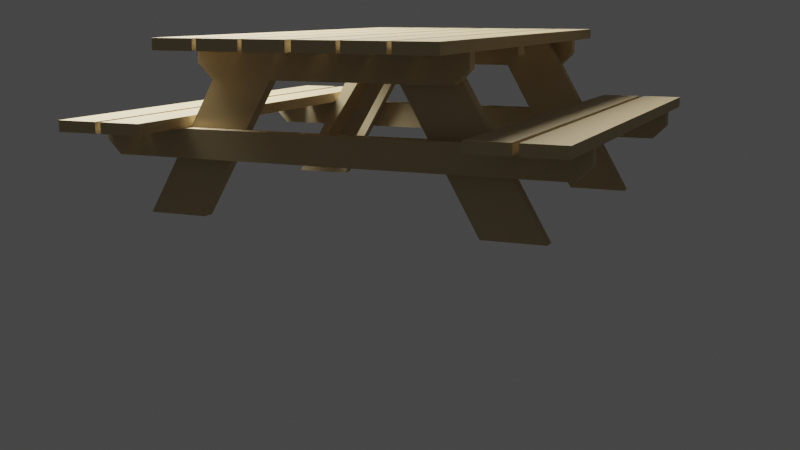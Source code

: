 # Source: large-bench-2.blend  (saved by Blender 2.83.19; exported with 4.5.12 LTS)
import bpy
from mathutils import Matrix  # noqa: F401  (used for matrix-valued properties, if any)

bpy.ops.wm.read_factory_settings(use_empty=True)
scene = bpy.context.scene
scene.name = 'Scene'

# ---- collections
col_collection = bpy.data.collections.new('Collection'); scene.collection.children.link(col_collection)
col_bench = bpy.data.collections.new('bench'); scene.collection.children.link(col_bench)

# ---- materials (node trees are filled in below, after node groups)
mat_material_001 = bpy.data.materials.new('Material.001')

# ---- material node trees
mat_material_001.use_nodes = True; mat_material_001.node_tree.nodes.clear()
_N = mat_material_001.node_tree.nodes; _L = mat_material_001.node_tree.links
n0 = _N.new('ShaderNodeBsdfPrincipled'); n0.name = 'Principled BSDF'; n0.location = (10, 300)
n0.distribution = 'GGX'
n0.subsurface_method = 'BURLEY'
n0.inputs[0].default_value = (0.5173, 0.404, 0.2267, 1.0)
n0.inputs[2].default_value = 0.6844
n0.inputs[3].default_value = 1.45
n0.inputs[27].default_value = (0.0, 0.0, 0.0, 1.0)
n0.inputs[28].default_value = 1.0
n1 = _N.new('ShaderNodeOutputMaterial'); n1.name = 'Material Output'; n1.location = (300, 300)
_L.new(n0.outputs[0], n1.inputs[0])
n1.is_active_output = True

# ---- world
world_world = bpy.data.worlds.new('World'); scene.world = world_world
world_world.use_nodes = True; world_world.node_tree.nodes.clear()
_N = world_world.node_tree.nodes; _L = world_world.node_tree.links
n0 = _N.new('ShaderNodeOutputWorld'); n0.name = 'World Output'; n0.location = (300, 300)
n1 = _N.new('ShaderNodeBackground'); n1.name = 'Background'; n1.location = (10, 300)
n1.inputs[0].default_value = (0.05088, 0.05088, 0.05088, 1.0)
_L.new(n1.outputs[0], n0.inputs[0])
n0.is_active_output = True
world_world.color = (0.05088, 0.05088, 0.05088)
world_world.use_sun_shadow = False
world_world.sun_shadow_jitter_overblur = 0.0

# ---- cameras
cam_camera = bpy.data.cameras.new('Camera')
cam_camera.clip_end = 100.0
cam_camera.ortho_scale = 7.314

# ---- lights
light_light = bpy.data.lights.new('Light', 'POINT')
light_light.transmission_factor = 0.0
light_light.energy = 842.7
light_light.shadow_soft_size = 0.99
light_light.shadow_maximum_resolution = 0.006
light_light.use_absolute_resolution = True

# ---- meshes
me_bench = bpy.data.meshes.new('bench')
me_bench.from_pydata([(-0.8402, 0.7719, 12.42), (-0.8402, 3.489, 12.42), (-0.8402, 12.47, 4.339), (-0.8402, 12.47, 6.541), (0.9798, 0.7719, 12.42), (0.9798, 3.489, 12.42), (0.9798, 12.47, 4.339), (0.9798, 12.47, 6.541), (-0.8402, 3.489, 12.42), (0.9798, 3.489, 12.42), (-0.8402, -0.7719, 12.42), (-0.8402, -3.489, 12.42), (-0.8402, -12.47, 4.339), (-0.8402, -12.47, 6.541), (0.9798, -0.7719, 12.42), (0.9798, -3.489, 12.42), (0.9798, -12.47, 4.339), (0.9798, -12.47, 6.541), (-0.8402, -3.489, 12.42), (0.9798, -3.489, 12.42), (-6.295, -18.86, 13.26), (-6.295, -18.86, 12.42), (-6.295, 18.86, 13.26), (-6.295, 18.86, 12.42), (-0.3554, -18.86, 13.26), (-0.3554, -18.86, 12.42), (-0.3554, 18.86, 13.26), (-0.3554, 18.86, 12.42), (-12.83, -18.86, 13.26), (-12.83, -18.86, 12.42), (-12.83, 18.86, 13.26), (-12.83, 18.86, 12.42), (-6.888, -18.86, 13.26), (-6.888, -18.86, 12.42), (-6.888, 18.86, 13.26), (-6.888, 18.86, 12.42), (-19.36, -18.86, 13.26), (-19.36, -18.86, 12.42), (-19.36, 18.86, 13.26), (-19.36, 18.86, 12.42), (-13.42, -18.86, 13.26), (-13.42, -18.86, 12.42), (-13.42, 18.86, 13.26), (-13.42, 18.86, 12.42), (6.429, -18.86, 13.26), (6.429, -18.86, 12.42), (6.429, 18.86, 13.26), (6.429, 18.86, 12.42), (0.49, -18.86, 13.26), (0.49, -18.86, 12.42), (0.49, 18.86, 13.26), (0.49, 18.86, 12.42), (12.96, -18.86, 13.26), (12.96, -18.86, 12.42), (12.96, 18.86, 13.26), (12.96, 18.86, 12.42), (7.023, -18.86, 13.26), (7.023, -18.86, 12.42), (7.023, 18.86, 13.26), (7.023, 18.86, 12.42), (19.5, -18.86, 13.26), (19.5, -18.86, 12.42), (19.5, 18.86, 13.26), (19.5, 18.86, 12.42), (13.56, -18.86, 13.26), (13.56, -18.86, 12.42), (13.56, 18.86, 13.26), (13.56, 18.86, 12.42), (20.38, -12.47, -0.1201), (7.064, -12.47, 12.42), (20.38, -11.47, -0.1201), (7.064, -11.47, 12.42), (29.18, -12.47, -0.1201), (15.85, -12.47, 12.42), (29.18, -11.47, -0.1201), (15.85, -11.47, 12.42), (-20.25, -12.47, -0.1201), (-6.929, -12.47, 12.42), (-20.25, -11.47, -0.1201), (-6.929, -11.47, 12.42), (-29.04, -12.47, -0.1201), (-15.72, -12.47, 12.42), (-29.04, -11.47, -0.1201), (-15.72, -11.47, 12.42), (20.38, 12.47, -0.1201), (7.064, 12.47, 12.42), (20.38, 11.47, -0.1201), (7.064, 11.47, 12.42), (29.18, 12.47, -0.1201), (15.85, 12.47, 12.42), (29.18, 11.47, -0.1201), (15.85, 11.47, 12.42), (-20.25, 12.47, -0.1201), (-6.929, 12.47, 12.42), (-20.25, 11.47, -0.1201), (-6.929, 11.47, 12.42), (-29.04, 12.47, -0.1201), (-15.72, 12.47, 12.42), (-29.04, 11.47, -0.1201), (-15.72, 11.47, 12.42), (22.18, -18.86, 7.38), (22.18, -18.86, 6.541), (22.18, 18.86, 7.38), (22.18, 18.86, 6.541), (28.12, -18.86, 7.38), (28.12, -18.86, 6.541), (28.12, 18.86, 7.38), (28.12, 18.86, 6.541), (34.91, -18.86, 7.38), (34.91, -18.86, 6.541), (34.91, 18.86, 7.38), (34.91, 18.86, 6.541), (28.97, -18.86, 7.38), (28.97, -18.86, 6.541), (28.97, 18.86, 7.38), (28.97, 18.86, 6.541), (-22.05, -18.86, 7.38), (-22.05, -18.86, 6.541), (-22.05, 18.86, 7.38), (-22.05, 18.86, 6.541), (-27.99, -18.86, 7.38), (-27.99, -18.86, 6.541), (-27.99, 18.86, 7.38), (-27.99, 18.86, 6.541), (-34.77, -18.86, 7.38), (-34.77, -18.86, 6.541), (-34.77, 18.86, 7.38), (-34.77, 18.86, 6.541), (-28.83, -18.86, 7.38), (-28.83, -18.86, 6.541), (-28.83, 18.86, 7.38), (-28.83, 18.86, 6.541), (19.45, -12.47, 12.43), (17.38, -12.47, 10.22), (19.45, -13.4, 12.43), (17.38, -13.4, 10.22), (19.45, -12.47, 11.33), (19.45, -13.4, 11.33), (-19.31, -12.47, 12.43), (-17.25, -12.47, 10.22), (-19.31, -13.4, 12.43), (-17.25, -13.4, 10.22), (-19.31, -12.47, 11.33), (-19.31, -13.4, 11.33), (19.45, 12.47, 12.43), (17.38, 12.47, 10.22), (19.45, 13.4, 12.43), (17.38, 13.4, 10.22), (19.45, 12.47, 11.33), (19.45, 13.4, 11.33), (-19.31, 12.47, 12.43), (-17.25, 12.47, 10.22), (-19.31, 13.4, 12.43), (-17.25, 13.4, 10.22), (-19.31, 12.47, 11.33), (-19.31, 13.4, 11.33), (34.91, -12.47, 6.541), (32.84, -12.47, 4.339), (34.91, -13.4, 6.541), (32.84, -13.4, 4.339), (34.91, -12.47, 5.44), (34.91, -13.4, 5.44), (-34.77, -12.47, 6.541), (-32.71, -12.47, 4.339), (-34.77, -13.4, 6.541), (-32.71, -13.4, 4.339), (-34.77, -12.47, 5.44), (-34.77, -13.4, 5.44), (34.91, 12.47, 6.541), (32.84, 12.47, 4.339), (34.91, 13.4, 6.541), (32.84, 13.4, 4.339), (34.91, 12.47, 5.44), (34.91, 13.4, 5.44), (-34.77, 12.47, 6.541), (-32.71, 12.47, 4.339), (-34.77, 13.4, 6.541), (-32.71, 13.4, 4.339), (-34.77, 12.47, 5.44), (-34.77, 13.4, 5.44), (-18.07, -0.7719, 11.71), (-18.07, -0.7719, 12.42), (-18.07, 0.7719, 11.71), (-18.07, 0.7719, 12.42), (18.21, -0.7719, 11.71), (18.21, -0.7719, 12.42), (18.21, 0.7719, 11.71), (18.21, 0.7719, 12.42)], [(9, 8), (19, 18)], [(0, 1, 3, 2), (2, 3, 7, 6), (6, 7, 5, 4), (4, 5, 1, 0), (2, 6, 4, 0), (7, 3, 1, 5), (10, 12, 13, 11), (12, 16, 17, 13), (16, 14, 15, 17), (14, 10, 11, 15), (12, 10, 14, 16), (17, 15, 11, 13), (20, 22, 23, 21), (22, 26, 27, 23), (26, 24, 25, 27), (24, 20, 21, 25), (22, 20, 24, 26), (27, 25, 21, 23), (28, 30, 31, 29), (30, 34, 35, 31), (34, 32, 33, 35), (32, 28, 29, 33), (30, 28, 32, 34), (35, 33, 29, 31), (36, 38, 39, 37), (38, 42, 43, 39), (42, 40, 41, 43), (40, 36, 37, 41), (38, 36, 40, 42), (43, 41, 37, 39), (44, 45, 47, 46), (46, 47, 51, 50), (50, 51, 49, 48), (48, 49, 45, 44), (46, 50, 48, 44), (51, 47, 45, 49), (52, 53, 55, 54), (54, 55, 59, 58), (58, 59, 57, 56), (56, 57, 53, 52), (54, 58, 56, 52), (59, 55, 53, 57), (60, 61, 63, 62), (62, 63, 67, 66), (66, 67, 65, 64), (64, 65, 61, 60), (62, 66, 64, 60), (67, 63, 61, 65), (68, 69, 71, 70), (70, 71, 75, 74), (74, 75, 73, 72), (72, 73, 69, 68), (70, 74, 72, 68), (75, 71, 69, 73), (76, 78, 79, 77), (78, 82, 83, 79), (82, 80, 81, 83), (80, 76, 77, 81), (78, 76, 80, 82), (83, 81, 77, 79), (84, 86, 87, 85), (86, 90, 91, 87), (90, 88, 89, 91), (88, 84, 85, 89), (86, 84, 88, 90), (91, 89, 85, 87), (92, 93, 95, 94), (94, 95, 99, 98), (98, 99, 97, 96), (96, 97, 93, 92), (94, 98, 96, 92), (99, 95, 93, 97), (100, 102, 103, 101), (102, 106, 107, 103), (106, 104, 105, 107), (104, 100, 101, 105), (102, 100, 104, 106), (107, 105, 101, 103), (108, 109, 111, 110), (110, 111, 115, 114), (114, 115, 113, 112), (112, 113, 109, 108), (110, 114, 112, 108), (115, 111, 109, 113), (116, 117, 119, 118), (118, 119, 123, 122), (122, 123, 121, 120), (120, 121, 117, 116), (118, 122, 120, 116), (123, 119, 117, 121), (124, 126, 127, 125), (126, 130, 131, 127), (130, 128, 129, 131), (128, 124, 125, 129), (126, 124, 128, 130), (131, 129, 125, 127), (136, 137, 135, 133), (133, 135, 141, 139), (132, 136, 133, 139, 142, 138), (132, 134, 137, 136), (142, 139, 141, 143), (140, 134, 132, 138), (134, 140, 143, 141, 135, 137), (138, 142, 143, 140), (148, 145, 147, 149), (147, 145, 151, 153), (145, 148, 144, 150, 154, 151), (144, 148, 149, 146), (154, 155, 153, 151), (152, 150, 144, 146), (146, 149, 147, 153, 155, 152), (150, 152, 155, 154), (160, 161, 159, 157), (156, 158, 161, 160), (166, 163, 165, 167), (156, 160, 157, 163, 166, 162), (158, 164, 167, 165, 159, 161), (162, 166, 167, 164), (157, 159, 165, 163), (156, 162, 164, 158), (172, 169, 171, 173), (168, 172, 173, 170), (178, 179, 177, 175), (168, 174, 178, 175, 169, 172), (170, 173, 171, 177, 179, 176), (174, 176, 179, 178), (169, 175, 177, 171), (168, 170, 176, 174), (180, 181, 183, 182), (182, 183, 187, 186), (186, 187, 185, 184), (184, 185, 181, 180), (182, 186, 184, 180), (187, 183, 181, 185)])
_uv = me_bench.uv_layers.new(name='UVMap')
_uv.uv.foreach_set('vector', [0.375, 0.0, 0.625, 0.0, 0.625, 0.25, 0.375, 0.25, 0.375, 0.25, 0.625, 0.25, 0.625, 0.5, 0.375, 0.5, 0.375, 0.5, 0.625, 0.5, 0.625, 0.75, 0.375, 0.75, 0.375, 0.75, 0.625, 0.75, 0.625, 1.0, 0.375, 1.0, 0.125, 0.5, 0.375, 0.5, 0.375, 0.75, 0.125, 0.75, 0.625, 0.5, 0.875, 0.5, 0.875, 0.75, 0.625, 0.75, 0.375, 0.0, 0.375, 0.25, 0.625, 0.25, 0.625, 0.0, 0.375, 0.25, 0.375, 0.5, 0.625, 0.5, 0.625, 0.25, 0.375, 0.5, 0.375, 0.75, 0.625, 0.75, 0.625, 0.5, 0.375, 0.75, 0.375, 1.0, 0.625, 1.0, 0.625, 0.75, 0.125, 0.5, 0.125, 0.75, 0.375, 0.75, 0.375, 0.5, 0.625, 0.5, 0.625, 0.75, 0.875, 0.75, 0.875, 0.5, 0.375, 0.0, 0.375, 0.25, 0.625, 0.25, 0.625, 0.0, 0.375, 0.25, 0.375, 0.5, 0.625, 0.5, 0.625, 0.25, 0.375, 0.5, 0.375, 0.75, 0.625, 0.75, 0.625, 0.5, 0.375, 0.75, 0.375, 1.0, 0.625, 1.0, 0.625, 0.75, 0.125, 0.5, 0.125, 0.75, 0.375, 0.75, 0.375, 0.5, 0.625, 0.5, 0.625, 0.75, 0.875, 0.75, 0.875, 0.5, 0.375, 0.0, 0.375, 0.25, 0.625, 0.25, 0.625, 0.0, 0.375, 0.25, 0.375, 0.5, 0.625, 0.5, 0.625, 0.25, 0.375, 0.5, 0.375, 0.75, 0.625, 0.75, 0.625, 0.5, 0.375, 0.75, 0.375, 1.0, 0.625, 1.0, 0.625, 0.75, 0.125, 0.5, 0.125, 0.75, 0.375, 0.75, 0.375, 0.5, 0.625, 0.5, 0.625, 0.75, 0.875, 0.75, 0.875, 0.5, 0.375, 0.0, 0.375, 0.25, 0.625, 0.25, 0.625, 0.0, 0.375, 0.25, 0.375, 0.5, 0.625, 0.5, 0.625, 0.25, 0.375, 0.5, 0.375, 0.75, 0.625, 0.75, 0.625, 0.5, 0.375, 0.75, 0.375, 1.0, 0.625, 1.0, 0.625, 0.75, 0.125, 0.5, 0.125, 0.75, 0.375, 0.75, 0.375, 0.5, 0.625, 0.5, 0.625, 0.75, 0.875, 0.75, 0.875, 0.5, 0.375, 0.0, 0.625, 0.0, 0.625, 0.25, 0.375, 0.25, 0.375, 0.25, 0.625, 0.25, 0.625, 0.5, 0.375, 0.5, 0.375, 0.5, 0.625, 0.5, 0.625, 0.75, 0.375, 0.75, 0.375, 0.75, 0.625, 0.75, 0.625, 1.0, 0.375, 1.0, 0.125, 0.5, 0.375, 0.5, 0.375, 0.75, 0.125, 0.75, 0.625, 0.5, 0.875, 0.5, 0.875, 0.75, 0.625, 0.75, 0.375, 0.0, 0.625, 0.0, 0.625, 0.25, 0.375, 0.25, 0.375, 0.25, 0.625, 0.25, 0.625, 0.5, 0.375, 0.5, 0.375, 0.5, 0.625, 0.5, 0.625, 0.75, 0.375, 0.75, 0.375, 0.75, 0.625, 0.75, 0.625, 1.0, 0.375, 1.0, 0.125, 0.5, 0.375, 0.5, 0.375, 0.75, 0.125, 0.75, 0.625, 0.5, 0.875, 0.5, 0.875, 0.75, 0.625, 0.75, 0.375, 0.0, 0.625, 0.0, 0.625, 0.25, 0.375, 0.25, 0.375, 0.25, 0.625, 0.25, 0.625, 0.5, 0.375, 0.5, 0.375, 0.5, 0.625, 0.5, 0.625, 0.75, 0.375, 0.75, 0.375, 0.75, 0.625, 0.75, 0.625, 1.0, 0.375, 1.0, 0.125, 0.5, 0.375, 0.5, 0.375, 0.75, 0.125, 0.75, 0.625, 0.5, 0.875, 0.5, 0.875, 0.75, 0.625, 0.75, 0.375, 0.0, 0.625, 0.0, 0.625, 0.25, 0.375, 0.25, 0.375, 0.25, 0.625, 0.25, 0.625, 0.5, 0.375, 0.5, 0.375, 0.5, 0.625, 0.5, 0.625, 0.75, 0.375, 0.75, 0.375, 0.75, 0.625, 0.75, 0.625, 1.0, 0.375, 1.0, 0.125, 0.5, 0.375, 0.5, 0.375, 0.75, 0.125, 0.75, 0.625, 0.5, 0.875, 0.5, 0.875, 0.75, 0.625, 0.75, 0.375, 0.0, 0.375, 0.25, 0.625, 0.25, 0.625, 0.0, 0.375, 0.25, 0.375, 0.5, 0.625, 0.5, 0.625, 0.25, 0.375, 0.5, 0.375, 0.75, 0.625, 0.75, 0.625, 0.5, 0.375, 0.75, 0.375, 1.0, 0.625, 1.0, 0.625, 0.75, 0.125, 0.5, 0.125, 0.75, 0.375, 0.75, 0.375, 0.5, 0.625, 0.5, 0.625, 0.75, 0.875, 0.75, 0.875, 0.5, 0.375, 0.0, 0.375, 0.25, 0.625, 0.25, 0.625, 0.0, 0.375, 0.25, 0.375, 0.5, 0.625, 0.5, 0.625, 0.25, 0.375, 0.5, 0.375, 0.75, 0.625, 0.75, 0.625, 0.5, 0.375, 0.75, 0.375, 1.0, 0.625, 1.0, 0.625, 0.75, 0.125, 0.5, 0.125, 0.75, 0.375, 0.75, 0.375, 0.5, 0.625, 0.5, 0.625, 0.75, 0.875, 0.75, 0.875, 0.5, 0.375, 0.0, 0.625, 0.0, 0.625, 0.25, 0.375, 0.25, 0.375, 0.25, 0.625, 0.25, 0.625, 0.5, 0.375, 0.5, 0.375, 0.5, 0.625, 0.5, 0.625, 0.75, 0.375, 0.75, 0.375, 0.75, 0.625, 0.75, 0.625, 1.0, 0.375, 1.0, 0.125, 0.5, 0.375, 0.5, 0.375, 0.75, 0.125, 0.75, 0.625, 0.5, 0.875, 0.5, 0.875, 0.75, 0.625, 0.75, 0.375, 0.0, 0.375, 0.25, 0.625, 0.25, 0.625, 0.0, 0.375, 0.25, 0.375, 0.5, 0.625, 0.5, 0.625, 0.25, 0.375, 0.5, 0.375, 0.75, 0.625, 0.75, 0.625, 0.5, 0.375, 0.75, 0.375, 1.0, 0.625, 1.0, 0.625, 0.75, 0.125, 0.5, 0.125, 0.75, 0.375, 0.75, 0.375, 0.5, 0.625, 0.5, 0.625, 0.75, 0.875, 0.75, 0.875, 0.5, 0.375, 0.0, 0.625, 0.0, 0.625, 0.25, 0.375, 0.25, 0.375, 0.25, 0.625, 0.25, 0.625, 0.5, 0.375, 0.5, 0.375, 0.5, 0.625, 0.5, 0.625, 0.75, 0.375, 0.75, 0.375, 0.75, 0.625, 0.75, 0.625, 1.0, 0.375, 1.0, 0.125, 0.5, 0.375, 0.5, 0.375, 0.75, 0.125, 0.75, 0.625, 0.5, 0.875, 0.5, 0.875, 0.75, 0.625, 0.75, 0.375, 0.0, 0.625, 0.0, 0.625, 0.25, 0.375, 0.25, 0.375, 0.25, 0.625, 0.25, 0.625, 0.5, 0.375, 0.5, 0.375, 0.5, 0.625, 0.5, 0.625, 0.75, 0.375, 0.75, 0.375, 0.75, 0.625, 0.75, 0.625, 1.0, 0.375, 1.0, 0.125, 0.5, 0.375, 0.5, 0.375, 0.75, 0.125, 0.75, 0.625, 0.5, 0.875, 0.5, 0.875, 0.75, 0.625, 0.75, 0.375, 0.0, 0.375, 0.25, 0.625, 0.25, 0.625, 0.0, 0.375, 0.25, 0.375, 0.5, 0.625, 0.5, 0.625, 0.25, 0.375, 0.5, 0.375, 0.75, 0.625, 0.75, 0.625, 0.5, 0.375, 0.75, 0.375, 1.0, 0.625, 1.0, 0.625, 0.75, 0.125, 0.5, 0.125, 0.75, 0.375, 0.75, 0.375, 0.5, 0.625, 0.5, 0.625, 0.75, 0.875, 0.75, 0.875, 0.5, 0.5, 0.0, 0.5, 0.25, 0.625, 0.25, 0.625, 0.0, 0.875, 0.75, 0.875, 0.5, 0.875, 0.5, 0.875, 0.75, 0.375, 1.0, 0.5, 1.0, 0.625, 1.0, 0.625, 1.0, 0.5, 1.0, 0.375, 1.0, 0.375, 0.0, 0.375, 0.25, 0.5, 0.25, 0.5, 0.0, 0.5, 0.0, 0.625, 0.0, 0.625, 0.25, 0.5, 0.25, 0.125, 0.5, 0.125, 0.5, 0.125, 0.75, 0.125, 0.75, 0.375, 0.25, 0.375, 0.25, 0.5, 0.25, 0.625, 0.25, 0.625, 0.25, 0.5, 0.25, 0.375, 0.0, 0.5, 0.0, 0.5, 0.25, 0.375, 0.25, 0.5, 0.0, 0.625, 0.0, 0.625, 0.25, 0.5, 0.25, 0.875, 0.5, 0.875, 0.75, 0.875, 0.75, 0.875, 0.5, 0.625, 1.0, 0.5, 1.0, 0.375, 1.0, 0.375, 1.0, 0.5, 1.0, 0.625, 1.0, 0.375, 0.0, 0.5, 0.0, 0.5, 0.25, 0.375, 0.25, 0.5, 0.0, 0.5, 0.25, 0.625, 0.25, 0.625, 0.0, 0.125, 0.5, 0.125, 0.75, 0.125, 0.75, 0.125, 0.5, 0.375, 0.25, 0.5, 0.25, 0.625, 0.25, 0.625, 0.25, 0.5, 0.25, 0.375, 0.25, 0.375, 0.0, 0.375, 0.25, 0.5, 0.25, 0.5, 0.0, 0.5, 0.0, 0.5, 0.25, 0.625, 0.25, 0.625, 0.0, 0.375, 0.0, 0.375, 0.25, 0.5, 0.25, 0.5, 0.0, 0.5, 0.0, 0.625, 0.0, 0.625, 0.25, 0.5, 0.25, 0.375, 1.0, 0.5, 1.0, 0.625, 1.0, 0.625, 1.0, 0.5, 1.0, 0.375, 1.0, 0.375, 0.25, 0.375, 0.25, 0.5, 0.25, 0.625, 0.25, 0.625, 0.25, 0.5, 0.25, 0.375, 0.0, 0.5, 0.0, 0.5, 0.25, 0.375, 0.25, 0.875, 0.75, 0.875, 0.5, 0.875, 0.5, 0.875, 0.75, 0.125, 0.75, 0.125, 0.75, 0.125, 0.5, 0.125, 0.5, 0.5, 0.0, 0.625, 0.0, 0.625, 0.25, 0.5, 0.25, 0.375, 0.0, 0.5, 0.0, 0.5, 0.25, 0.375, 0.25, 0.5, 0.0, 0.5, 0.25, 0.625, 0.25, 0.625, 0.0, 0.375, 1.0, 0.375, 1.0, 0.5, 1.0, 0.625, 1.0, 0.625, 1.0, 0.5, 1.0, 0.375, 0.25, 0.5, 0.25, 0.625, 0.25, 0.625, 0.25, 0.5, 0.25, 0.375, 0.25, 0.375, 0.0, 0.375, 0.25, 0.5, 0.25, 0.5, 0.0, 0.875, 0.75, 0.875, 0.75, 0.875, 0.5, 0.875, 0.5, 0.125, 0.75, 0.125, 0.5, 0.125, 0.5, 0.125, 0.75, 0.375, 0.0, 0.625, 0.0, 0.625, 0.25, 0.375, 0.25, 0.375, 0.25, 0.625, 0.25, 0.625, 0.5, 0.375, 0.5, 0.375, 0.5, 0.625, 0.5, 0.625, 0.75, 0.375, 0.75, 0.375, 0.75, 0.625, 0.75, 0.625, 1.0, 0.375, 1.0, 0.125, 0.5, 0.375, 0.5, 0.375, 0.75, 0.125, 0.75, 0.625, 0.5, 0.875, 0.5, 0.875, 0.75, 0.625, 0.75])
me_bench.materials.append(mat_material_001)
me_bench.use_remesh_fix_poles = True
me_bench.use_remesh_preserve_attributes = False
me_bench.use_mirror_vertex_groups = False
me_bench.update()

# ---- objects
ob_light = bpy.data.objects.new('Light', light_light)
ob_camera = bpy.data.objects.new('Camera', cam_camera)
ob_bracing = bpy.data.objects.new('Bracing', me_bench)

# ---- transforms, parenting, visibility, modifiers, constraints
ob_light.location = (1.438, 0.09639, 2.377)
ob_light.rotation_euler = (0.6503, 0.05522, 1.866)
ob_light.lock_rotations_4d = False
ob_light.empty_display_type = 'ARROWS'
ob_light.color = (0.0, 0.0, 0.0, 0.0)
ob_light.lineart.crease_threshold = 0.0
ob_camera.location = (-1.681, 3.951, 0.7493)
ob_camera.rotation_euler = (1.375, -2.486e-06, 3.547)
ob_camera.lock_rotations_4d = False
ob_camera.empty_display_type = 'ARROWS'
ob_camera.color = (0.0, 0.0, 0.0, 0.0)
ob_camera.display_type = 'WIRE'
ob_camera.lineart.crease_threshold = 0.0
ob_bracing.location = (-0.001738, -7.451e-09, 0.004337)
ob_bracing.scale = (0.02582, 0.04825, 0.04825)
ob_bracing.lineart.crease_threshold = 0.0

# ---- collection membership
col_collection.objects.link(ob_light)
col_collection.objects.link(ob_camera)
col_bench.objects.link(ob_bracing)

# ---- scene / render settings (as saved in the file)
scene.camera = ob_camera
scene.frame_start = 1; scene.frame_end = 250; scene.frame_set(1)
scene.render.engine = 'CYCLES'
scene.cycles.samples = 128
scene.cycles.sampling_pattern = 'TABULATED_SOBOL'
scene.cycles.use_adaptive_sampling = False
scene.cycles.use_light_tree = False
scene.view_settings.view_transform = 'Filmic'
bpy.context.view_layer.update()
